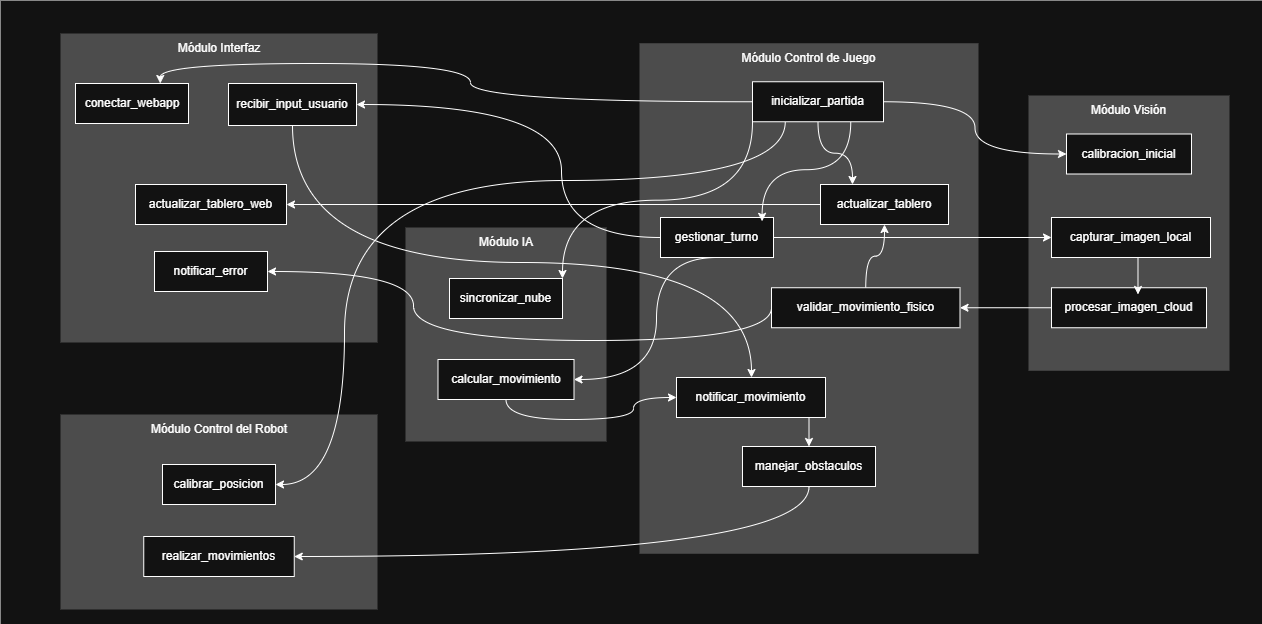

The diagram above was exported from draw.io. Its source (the exported page's mxGraphModel, read from the mxfile embedded in the PNG):
<mxGraphModel dx="1359" dy="740" grid="0" gridSize="10" guides="1" tooltips="1" connect="1" arrows="1" fold="1" page="1" pageScale="1" pageWidth="3300" pageHeight="4681" math="0" shadow="0">
  <root>
    <mxCell id="0" />
    <mxCell id="1" parent="0" />
    <mxCell id="NKFFxd2JsZ_HJCCiq-MK-52" value="" style="rounded=0;whiteSpace=wrap;html=1;strokeColor=none;" vertex="1" parent="1">
      <mxGeometry x="719" y="7" width="1262" height="624" as="geometry" />
    </mxCell>
    <mxCell id="NKFFxd2JsZ_HJCCiq-MK-1" value="" style="rounded=0;whiteSpace=wrap;html=1;fillColor=light-dark(#FFFFFF,#4C4C4C);strokeColor=none;" vertex="1" parent="1">
      <mxGeometry x="779" y="40" width="317" height="309" as="geometry" />
    </mxCell>
    <mxCell id="NKFFxd2JsZ_HJCCiq-MK-2" value="Módulo Interfaz" style="text;html=1;align=center;verticalAlign=middle;whiteSpace=wrap;rounded=0;" vertex="1" parent="1">
      <mxGeometry x="884.5" y="40" width="106" height="30" as="geometry" />
    </mxCell>
    <mxCell id="NKFFxd2JsZ_HJCCiq-MK-3" value="" style="rounded=0;whiteSpace=wrap;html=1;" vertex="1" parent="1">
      <mxGeometry x="794" y="90" width="113" height="40" as="geometry" />
    </mxCell>
    <mxCell id="NKFFxd2JsZ_HJCCiq-MK-4" value="conectar_webapp" style="text;html=1;align=center;verticalAlign=middle;whiteSpace=wrap;rounded=0;" vertex="1" parent="1">
      <mxGeometry x="821" y="95" width="60" height="30" as="geometry" />
    </mxCell>
    <mxCell id="NKFFxd2JsZ_HJCCiq-MK-5" value="recibir_input_usuario" style="rounded=0;whiteSpace=wrap;html=1;" vertex="1" parent="1">
      <mxGeometry x="947" y="90" width="128" height="42" as="geometry" />
    </mxCell>
    <mxCell id="NKFFxd2JsZ_HJCCiq-MK-6" value="actualizar_tablero_web" style="rounded=0;whiteSpace=wrap;html=1;" vertex="1" parent="1">
      <mxGeometry x="854" y="191" width="151" height="40" as="geometry" />
    </mxCell>
    <mxCell id="NKFFxd2JsZ_HJCCiq-MK-7" value="notificar_error" style="rounded=0;whiteSpace=wrap;html=1;" vertex="1" parent="1">
      <mxGeometry x="873" y="258" width="113" height="40" as="geometry" />
    </mxCell>
    <mxCell id="NKFFxd2JsZ_HJCCiq-MK-8" value="" style="rounded=0;whiteSpace=wrap;html=1;fillColor=light-dark(#FFFFFF,#4C4C4C);strokeColor=none;" vertex="1" parent="1">
      <mxGeometry x="1124" y="234" width="201" height="214" as="geometry" />
    </mxCell>
    <mxCell id="NKFFxd2JsZ_HJCCiq-MK-9" value="Módulo IA" style="text;html=1;align=center;verticalAlign=middle;whiteSpace=wrap;rounded=0;" vertex="1" parent="1">
      <mxGeometry x="1194.5" y="234" width="60" height="30" as="geometry" />
    </mxCell>
    <mxCell id="NKFFxd2JsZ_HJCCiq-MK-10" value="sincronizar_nube" style="rounded=0;whiteSpace=wrap;html=1;" vertex="1" parent="1">
      <mxGeometry x="1168" y="285" width="113" height="40" as="geometry" />
    </mxCell>
    <mxCell id="NKFFxd2JsZ_HJCCiq-MK-11" value="calcular_movimiento" style="rounded=0;whiteSpace=wrap;html=1;" vertex="1" parent="1">
      <mxGeometry x="1156.5" y="366" width="136" height="40" as="geometry" />
    </mxCell>
    <mxCell id="NKFFxd2JsZ_HJCCiq-MK-12" value="" style="rounded=0;whiteSpace=wrap;html=1;fillColor=light-dark(#FFFFFF,#4C4C4C);strokeColor=none;" vertex="1" parent="1">
      <mxGeometry x="1358" y="49.75" width="339" height="510.5" as="geometry" />
    </mxCell>
    <mxCell id="NKFFxd2JsZ_HJCCiq-MK-13" value="Módulo Control de Juego" style="text;html=1;align=center;verticalAlign=middle;whiteSpace=wrap;rounded=0;" vertex="1" parent="1">
      <mxGeometry x="1449.25" y="49.75" width="156.5" height="30" as="geometry" />
    </mxCell>
    <mxCell id="NKFFxd2JsZ_HJCCiq-MK-46" style="edgeStyle=orthogonalEdgeStyle;rounded=0;orthogonalLoop=1;jettySize=auto;html=1;exitX=0;exitY=0.5;exitDx=0;exitDy=0;entryX=1;entryY=0.5;entryDx=0;entryDy=0;curved=1;" edge="1" parent="1" source="NKFFxd2JsZ_HJCCiq-MK-14" target="NKFFxd2JsZ_HJCCiq-MK-5">
      <mxGeometry relative="1" as="geometry">
        <Array as="points">
          <mxPoint x="1280" y="244" />
          <mxPoint x="1280" y="111" />
        </Array>
      </mxGeometry>
    </mxCell>
    <mxCell id="NKFFxd2JsZ_HJCCiq-MK-47" style="edgeStyle=orthogonalEdgeStyle;rounded=0;orthogonalLoop=1;jettySize=auto;html=1;exitX=0.5;exitY=1;exitDx=0;exitDy=0;entryX=1;entryY=0.5;entryDx=0;entryDy=0;curved=1;" edge="1" parent="1" source="NKFFxd2JsZ_HJCCiq-MK-14" target="NKFFxd2JsZ_HJCCiq-MK-11">
      <mxGeometry relative="1" as="geometry">
        <Array as="points">
          <mxPoint x="1375" y="264" />
          <mxPoint x="1375" y="386" />
        </Array>
      </mxGeometry>
    </mxCell>
    <mxCell id="NKFFxd2JsZ_HJCCiq-MK-14" value="gestionar_turno" style="rounded=0;whiteSpace=wrap;html=1;" vertex="1" parent="1">
      <mxGeometry x="1379" y="224" width="113" height="40" as="geometry" />
    </mxCell>
    <mxCell id="NKFFxd2JsZ_HJCCiq-MK-32" style="edgeStyle=orthogonalEdgeStyle;rounded=0;orthogonalLoop=1;jettySize=auto;html=1;exitX=0;exitY=1;exitDx=0;exitDy=0;entryX=1;entryY=0;entryDx=0;entryDy=0;curved=1;" edge="1" parent="1" source="NKFFxd2JsZ_HJCCiq-MK-15" target="NKFFxd2JsZ_HJCCiq-MK-10">
      <mxGeometry relative="1" as="geometry" />
    </mxCell>
    <mxCell id="NKFFxd2JsZ_HJCCiq-MK-33" style="edgeStyle=orthogonalEdgeStyle;rounded=0;orthogonalLoop=1;jettySize=auto;html=1;exitX=0.5;exitY=1;exitDx=0;exitDy=0;entryX=0.25;entryY=0;entryDx=0;entryDy=0;curved=1;" edge="1" parent="1" source="NKFFxd2JsZ_HJCCiq-MK-15" target="NKFFxd2JsZ_HJCCiq-MK-16">
      <mxGeometry relative="1" as="geometry" />
    </mxCell>
    <mxCell id="NKFFxd2JsZ_HJCCiq-MK-35" style="edgeStyle=orthogonalEdgeStyle;rounded=0;orthogonalLoop=1;jettySize=auto;html=1;exitX=0;exitY=0.5;exitDx=0;exitDy=0;entryX=0.75;entryY=0;entryDx=0;entryDy=0;curved=1;" edge="1" parent="1" source="NKFFxd2JsZ_HJCCiq-MK-15" target="NKFFxd2JsZ_HJCCiq-MK-3">
      <mxGeometry relative="1" as="geometry" />
    </mxCell>
    <mxCell id="NKFFxd2JsZ_HJCCiq-MK-15" value="inicializar_partida" style="rounded=0;whiteSpace=wrap;html=1;" vertex="1" parent="1">
      <mxGeometry x="1471" y="88.25" width="131" height="40" as="geometry" />
    </mxCell>
    <mxCell id="NKFFxd2JsZ_HJCCiq-MK-45" style="edgeStyle=orthogonalEdgeStyle;rounded=0;orthogonalLoop=1;jettySize=auto;html=1;exitX=0;exitY=0.5;exitDx=0;exitDy=0;" edge="1" parent="1" source="NKFFxd2JsZ_HJCCiq-MK-16" target="NKFFxd2JsZ_HJCCiq-MK-6">
      <mxGeometry relative="1" as="geometry" />
    </mxCell>
    <mxCell id="NKFFxd2JsZ_HJCCiq-MK-16" value="actualizar_tablero" style="rounded=0;whiteSpace=wrap;html=1;" vertex="1" parent="1">
      <mxGeometry x="1539" y="191" width="128" height="40" as="geometry" />
    </mxCell>
    <mxCell id="NKFFxd2JsZ_HJCCiq-MK-50" style="edgeStyle=orthogonalEdgeStyle;rounded=0;orthogonalLoop=1;jettySize=auto;html=1;exitX=0.75;exitY=1;exitDx=0;exitDy=0;entryX=0.5;entryY=0;entryDx=0;entryDy=0;" edge="1" parent="1" source="NKFFxd2JsZ_HJCCiq-MK-17" target="NKFFxd2JsZ_HJCCiq-MK-18">
      <mxGeometry relative="1" as="geometry" />
    </mxCell>
    <mxCell id="NKFFxd2JsZ_HJCCiq-MK-17" value="notificar_movimiento" style="rounded=0;whiteSpace=wrap;html=1;" vertex="1" parent="1">
      <mxGeometry x="1395" y="384" width="149" height="40" as="geometry" />
    </mxCell>
    <mxCell id="NKFFxd2JsZ_HJCCiq-MK-18" value="manejar_obstaculos" style="rounded=0;whiteSpace=wrap;html=1;" vertex="1" parent="1">
      <mxGeometry x="1461" y="453" width="133" height="40" as="geometry" />
    </mxCell>
    <mxCell id="NKFFxd2JsZ_HJCCiq-MK-43" style="edgeStyle=orthogonalEdgeStyle;rounded=0;orthogonalLoop=1;jettySize=auto;html=1;exitX=0.5;exitY=0;exitDx=0;exitDy=0;entryX=0.5;entryY=1;entryDx=0;entryDy=0;curved=1;" edge="1" parent="1" source="NKFFxd2JsZ_HJCCiq-MK-19" target="NKFFxd2JsZ_HJCCiq-MK-16">
      <mxGeometry relative="1" as="geometry" />
    </mxCell>
    <mxCell id="NKFFxd2JsZ_HJCCiq-MK-44" style="edgeStyle=orthogonalEdgeStyle;rounded=0;orthogonalLoop=1;jettySize=auto;html=1;exitX=0;exitY=0.5;exitDx=0;exitDy=0;curved=1;" edge="1" parent="1" source="NKFFxd2JsZ_HJCCiq-MK-19" target="NKFFxd2JsZ_HJCCiq-MK-7">
      <mxGeometry relative="1" as="geometry">
        <Array as="points">
          <mxPoint x="1490" y="347" />
          <mxPoint x="1132" y="347" />
          <mxPoint x="1132" y="278" />
        </Array>
      </mxGeometry>
    </mxCell>
    <mxCell id="NKFFxd2JsZ_HJCCiq-MK-19" value="validar_movimiento_fisico" style="rounded=0;whiteSpace=wrap;html=1;" vertex="1" parent="1">
      <mxGeometry x="1490" y="294.25" width="188.5" height="40" as="geometry" />
    </mxCell>
    <mxCell id="NKFFxd2JsZ_HJCCiq-MK-20" value="" style="rounded=0;whiteSpace=wrap;html=1;fillColor=light-dark(#FFFFFF,#4C4C4C);strokeColor=none;" vertex="1" parent="1">
      <mxGeometry x="1747" y="102" width="201" height="275.25" as="geometry" />
    </mxCell>
    <mxCell id="NKFFxd2JsZ_HJCCiq-MK-21" value="Módulo Visión" style="text;html=1;align=center;verticalAlign=middle;whiteSpace=wrap;rounded=0;" vertex="1" parent="1">
      <mxGeometry x="1801.25" y="102" width="92.5" height="30" as="geometry" />
    </mxCell>
    <mxCell id="NKFFxd2JsZ_HJCCiq-MK-23" value="calibracion_inicial" style="rounded=0;whiteSpace=wrap;html=1;" vertex="1" parent="1">
      <mxGeometry x="1785" y="140.5" width="125" height="40" as="geometry" />
    </mxCell>
    <mxCell id="NKFFxd2JsZ_HJCCiq-MK-25" value="capturar_imagen_local" style="rounded=0;whiteSpace=wrap;html=1;" vertex="1" parent="1">
      <mxGeometry x="1770" y="224" width="159" height="40" as="geometry" />
    </mxCell>
    <mxCell id="NKFFxd2JsZ_HJCCiq-MK-42" style="edgeStyle=orthogonalEdgeStyle;rounded=0;orthogonalLoop=1;jettySize=auto;html=1;exitX=0;exitY=0.5;exitDx=0;exitDy=0;" edge="1" parent="1" source="NKFFxd2JsZ_HJCCiq-MK-26" target="NKFFxd2JsZ_HJCCiq-MK-19">
      <mxGeometry relative="1" as="geometry" />
    </mxCell>
    <mxCell id="NKFFxd2JsZ_HJCCiq-MK-26" value="procesar_imagen_cloud" style="rounded=0;whiteSpace=wrap;html=1;" vertex="1" parent="1">
      <mxGeometry x="1770" y="294.25" width="155" height="40" as="geometry" />
    </mxCell>
    <mxCell id="NKFFxd2JsZ_HJCCiq-MK-28" value="" style="rounded=0;whiteSpace=wrap;html=1;fillColor=light-dark(#FFFFFF,#4C4C4C);strokeColor=none;" vertex="1" parent="1">
      <mxGeometry x="779" y="421" width="317" height="195" as="geometry" />
    </mxCell>
    <mxCell id="NKFFxd2JsZ_HJCCiq-MK-29" value="Módulo Control del Robot" style="text;html=1;align=center;verticalAlign=middle;whiteSpace=wrap;rounded=0;" vertex="1" parent="1">
      <mxGeometry x="864.5" y="421" width="146" height="30" as="geometry" />
    </mxCell>
    <mxCell id="NKFFxd2JsZ_HJCCiq-MK-30" value="calibrar_posicion" style="rounded=0;whiteSpace=wrap;html=1;" vertex="1" parent="1">
      <mxGeometry x="881" y="471" width="113" height="40" as="geometry" />
    </mxCell>
    <mxCell id="NKFFxd2JsZ_HJCCiq-MK-31" value="realizar_movimientos" style="rounded=0;whiteSpace=wrap;html=1;" vertex="1" parent="1">
      <mxGeometry x="862.25" y="543" width="150.5" height="40" as="geometry" />
    </mxCell>
    <mxCell id="NKFFxd2JsZ_HJCCiq-MK-37" style="edgeStyle=orthogonalEdgeStyle;rounded=0;orthogonalLoop=1;jettySize=auto;html=1;exitX=1;exitY=0.5;exitDx=0;exitDy=0;entryX=0;entryY=0.5;entryDx=0;entryDy=0;curved=1;" edge="1" parent="1" source="NKFFxd2JsZ_HJCCiq-MK-15" target="NKFFxd2JsZ_HJCCiq-MK-23">
      <mxGeometry relative="1" as="geometry" />
    </mxCell>
    <mxCell id="NKFFxd2JsZ_HJCCiq-MK-38" style="edgeStyle=orthogonalEdgeStyle;rounded=0;orthogonalLoop=1;jettySize=auto;html=1;exitX=0.25;exitY=1;exitDx=0;exitDy=0;entryX=1;entryY=0.5;entryDx=0;entryDy=0;curved=1;" edge="1" parent="1" source="NKFFxd2JsZ_HJCCiq-MK-15" target="NKFFxd2JsZ_HJCCiq-MK-30">
      <mxGeometry relative="1" as="geometry">
        <Array as="points">
          <mxPoint x="1504" y="187" />
          <mxPoint x="1063" y="187" />
          <mxPoint x="1063" y="491" />
        </Array>
      </mxGeometry>
    </mxCell>
    <mxCell id="NKFFxd2JsZ_HJCCiq-MK-39" style="edgeStyle=orthogonalEdgeStyle;rounded=0;orthogonalLoop=1;jettySize=auto;html=1;exitX=0.75;exitY=1;exitDx=0;exitDy=0;entryX=0.899;entryY=0.096;entryDx=0;entryDy=0;entryPerimeter=0;curved=1;" edge="1" parent="1" source="NKFFxd2JsZ_HJCCiq-MK-15" target="NKFFxd2JsZ_HJCCiq-MK-14">
      <mxGeometry relative="1" as="geometry" />
    </mxCell>
    <mxCell id="NKFFxd2JsZ_HJCCiq-MK-40" style="edgeStyle=orthogonalEdgeStyle;rounded=0;orthogonalLoop=1;jettySize=auto;html=1;exitX=1;exitY=0.5;exitDx=0;exitDy=0;" edge="1" parent="1" source="NKFFxd2JsZ_HJCCiq-MK-14" target="NKFFxd2JsZ_HJCCiq-MK-25">
      <mxGeometry relative="1" as="geometry" />
    </mxCell>
    <mxCell id="NKFFxd2JsZ_HJCCiq-MK-41" style="edgeStyle=orthogonalEdgeStyle;rounded=0;orthogonalLoop=1;jettySize=auto;html=1;exitX=0.5;exitY=1;exitDx=0;exitDy=0;entryX=0.558;entryY=0.168;entryDx=0;entryDy=0;entryPerimeter=0;" edge="1" parent="1" source="NKFFxd2JsZ_HJCCiq-MK-25" target="NKFFxd2JsZ_HJCCiq-MK-26">
      <mxGeometry relative="1" as="geometry" />
    </mxCell>
    <mxCell id="NKFFxd2JsZ_HJCCiq-MK-48" style="edgeStyle=orthogonalEdgeStyle;rounded=0;orthogonalLoop=1;jettySize=auto;html=1;exitX=0.5;exitY=1;exitDx=0;exitDy=0;entryX=0;entryY=0.5;entryDx=0;entryDy=0;curved=1;" edge="1" parent="1" source="NKFFxd2JsZ_HJCCiq-MK-11" target="NKFFxd2JsZ_HJCCiq-MK-17">
      <mxGeometry relative="1" as="geometry">
        <Array as="points">
          <mxPoint x="1225" y="426" />
          <mxPoint x="1352" y="426" />
          <mxPoint x="1352" y="404" />
        </Array>
      </mxGeometry>
    </mxCell>
    <mxCell id="NKFFxd2JsZ_HJCCiq-MK-49" style="edgeStyle=orthogonalEdgeStyle;rounded=0;orthogonalLoop=1;jettySize=auto;html=1;exitX=0.5;exitY=1;exitDx=0;exitDy=0;curved=1;" edge="1" parent="1" source="NKFFxd2JsZ_HJCCiq-MK-5" target="NKFFxd2JsZ_HJCCiq-MK-17">
      <mxGeometry relative="1" as="geometry">
        <Array as="points">
          <mxPoint x="1011" y="269" />
          <mxPoint x="1470" y="269" />
        </Array>
      </mxGeometry>
    </mxCell>
    <mxCell id="NKFFxd2JsZ_HJCCiq-MK-51" style="edgeStyle=orthogonalEdgeStyle;rounded=0;orthogonalLoop=1;jettySize=auto;html=1;exitX=0.5;exitY=1;exitDx=0;exitDy=0;entryX=1;entryY=0.5;entryDx=0;entryDy=0;curved=1;" edge="1" parent="1" source="NKFFxd2JsZ_HJCCiq-MK-18" target="NKFFxd2JsZ_HJCCiq-MK-31">
      <mxGeometry relative="1" as="geometry" />
    </mxCell>
  </root>
</mxGraphModel>